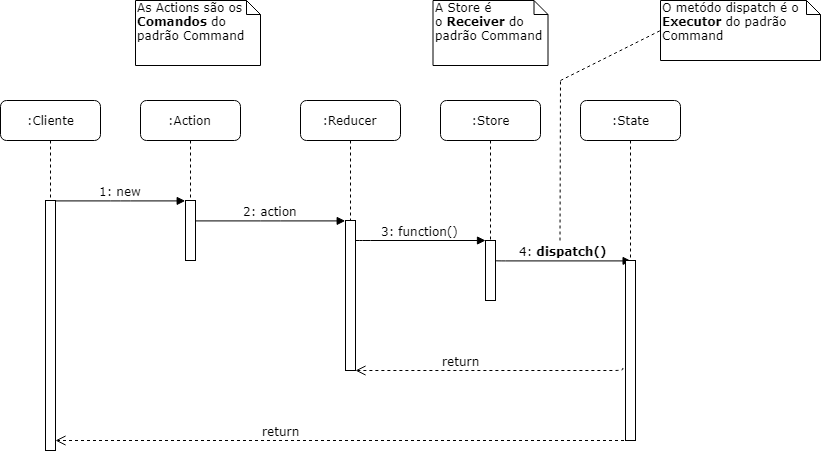

The diagram above was exported from draw.io. Its source (the exported page's mxGraphModel, read from the mxfile embedded in the PNG):
<mxGraphModel dx="1640" dy="1749" grid="1" gridSize="10" guides="1" tooltips="1" connect="1" arrows="1" fold="1" page="1" pageScale="1" pageWidth="1100" pageHeight="850" background="#ffffff" math="0" shadow="0">
  <root>
    <mxCell id="0" />
    <mxCell id="1" parent="0" />
    <mxCell id="7baba1c4bc27f4b0-2" value=":Action" style="shape=umlLifeline;perimeter=lifelinePerimeter;whiteSpace=wrap;html=1;container=1;collapsible=0;recursiveResize=0;outlineConnect=0;rounded=1;shadow=0;comic=0;labelBackgroundColor=none;strokeColor=#000000;strokeWidth=1;fillColor=#FFFFFF;fontFamily=Verdana;fontSize=12;fontColor=#000000;align=center;" parent="1" vertex="1">
      <mxGeometry x="240" y="80" width="100" height="160" as="geometry" />
    </mxCell>
    <mxCell id="7baba1c4bc27f4b0-10" value="" style="html=1;points=[];perimeter=orthogonalPerimeter;rounded=0;shadow=0;comic=0;labelBackgroundColor=none;strokeColor=#000000;strokeWidth=1;fillColor=#FFFFFF;fontFamily=Verdana;fontSize=12;fontColor=#000000;align=center;" parent="7baba1c4bc27f4b0-2" vertex="1">
      <mxGeometry x="45" y="100" width="10" height="60" as="geometry" />
    </mxCell>
    <mxCell id="7baba1c4bc27f4b0-3" value=":Reducer" style="shape=umlLifeline;perimeter=lifelinePerimeter;whiteSpace=wrap;html=1;container=1;collapsible=0;recursiveResize=0;outlineConnect=0;rounded=1;shadow=0;comic=0;labelBackgroundColor=none;strokeColor=#000000;strokeWidth=1;fillColor=#FFFFFF;fontFamily=Verdana;fontSize=12;fontColor=#000000;align=center;" parent="1" vertex="1">
      <mxGeometry x="400" y="80" width="100" height="270" as="geometry" />
    </mxCell>
    <mxCell id="7baba1c4bc27f4b0-13" value="" style="html=1;points=[];perimeter=orthogonalPerimeter;rounded=0;shadow=0;comic=0;labelBackgroundColor=none;strokeColor=#000000;strokeWidth=1;fillColor=#FFFFFF;fontFamily=Verdana;fontSize=12;fontColor=#000000;align=center;" parent="7baba1c4bc27f4b0-3" vertex="1">
      <mxGeometry x="45" y="120" width="10" height="150" as="geometry" />
    </mxCell>
    <mxCell id="7baba1c4bc27f4b0-4" value=":Store" style="shape=umlLifeline;perimeter=lifelinePerimeter;whiteSpace=wrap;html=1;container=1;collapsible=0;recursiveResize=0;outlineConnect=0;rounded=1;shadow=0;comic=0;labelBackgroundColor=none;strokeColor=#000000;strokeWidth=1;fillColor=#FFFFFF;fontFamily=Verdana;fontSize=12;fontColor=#000000;align=center;" parent="1" vertex="1">
      <mxGeometry x="540" y="80" width="100" height="200" as="geometry" />
    </mxCell>
    <mxCell id="7baba1c4bc27f4b0-8" value=":Cliente" style="shape=umlLifeline;perimeter=lifelinePerimeter;whiteSpace=wrap;html=1;container=1;collapsible=0;recursiveResize=0;outlineConnect=0;rounded=1;shadow=0;comic=0;labelBackgroundColor=none;strokeColor=#000000;strokeWidth=1;fillColor=#FFFFFF;fontFamily=Verdana;fontSize=12;fontColor=#000000;align=center;" parent="1" vertex="1">
      <mxGeometry x="100" y="80" width="100" height="350" as="geometry" />
    </mxCell>
    <mxCell id="7baba1c4bc27f4b0-9" value="" style="html=1;points=[];perimeter=orthogonalPerimeter;rounded=0;shadow=0;comic=0;labelBackgroundColor=none;strokeColor=#000000;strokeWidth=1;fillColor=#FFFFFF;fontFamily=Verdana;fontSize=12;fontColor=#000000;align=center;" parent="7baba1c4bc27f4b0-8" vertex="1">
      <mxGeometry x="45" y="100" width="10" height="250" as="geometry" />
    </mxCell>
    <mxCell id="7baba1c4bc27f4b0-16" value="" style="html=1;points=[];perimeter=orthogonalPerimeter;rounded=0;shadow=0;comic=0;labelBackgroundColor=none;strokeColor=#000000;strokeWidth=1;fillColor=#FFFFFF;fontFamily=Verdana;fontSize=12;fontColor=#000000;align=center;" parent="1" vertex="1">
      <mxGeometry x="585" y="220" width="10" height="60" as="geometry" />
    </mxCell>
    <mxCell id="7baba1c4bc27f4b0-17" value="3: function()" style="html=1;verticalAlign=bottom;endArrow=block;labelBackgroundColor=none;fontFamily=Verdana;fontSize=12;edgeStyle=elbowEdgeStyle;elbow=vertical;" parent="1" source="7baba1c4bc27f4b0-13" target="7baba1c4bc27f4b0-16" edge="1">
      <mxGeometry relative="1" as="geometry">
        <mxPoint x="510" y="220" as="sourcePoint" />
        <Array as="points">
          <mxPoint x="460" y="220" />
        </Array>
      </mxGeometry>
    </mxCell>
    <mxCell id="7baba1c4bc27f4b0-30" value="return" style="html=1;verticalAlign=bottom;endArrow=open;dashed=1;endSize=8;labelBackgroundColor=none;fontFamily=Verdana;fontSize=12;edgeStyle=elbowEdgeStyle;elbow=vertical;" parent="1" source="nwsDJ8W0sf88_OjQNWGP-4" target="7baba1c4bc27f4b0-9" edge="1">
      <mxGeometry x="0.2167" relative="1" as="geometry">
        <mxPoint x="800" y="626" as="targetPoint" />
        <Array as="points">
          <mxPoint x="530" y="420" />
          <mxPoint x="410" y="400" />
          <mxPoint x="570" y="600" />
        </Array>
        <mxPoint x="870" y="600" as="sourcePoint" />
        <mxPoint as="offset" />
      </mxGeometry>
    </mxCell>
    <mxCell id="7baba1c4bc27f4b0-11" value="1: new" style="html=1;verticalAlign=bottom;endArrow=block;entryX=0;entryY=0;labelBackgroundColor=none;fontFamily=Verdana;fontSize=12;edgeStyle=elbowEdgeStyle;elbow=vertical;" parent="1" source="7baba1c4bc27f4b0-9" target="7baba1c4bc27f4b0-10" edge="1">
      <mxGeometry relative="1" as="geometry">
        <mxPoint x="220" y="190" as="sourcePoint" />
      </mxGeometry>
    </mxCell>
    <mxCell id="7baba1c4bc27f4b0-14" value="2: action" style="html=1;verticalAlign=bottom;endArrow=block;entryX=0;entryY=0;labelBackgroundColor=none;fontFamily=Verdana;fontSize=12;edgeStyle=elbowEdgeStyle;elbow=vertical;" parent="1" source="7baba1c4bc27f4b0-10" target="7baba1c4bc27f4b0-13" edge="1">
      <mxGeometry relative="1" as="geometry">
        <mxPoint x="370" y="200" as="sourcePoint" />
      </mxGeometry>
    </mxCell>
    <mxCell id="7baba1c4bc27f4b0-42" value="As Actions são os &lt;b&gt;Comandos &lt;/b&gt;do padrão Command&lt;br&gt;" style="shape=note;whiteSpace=wrap;html=1;size=14;verticalAlign=top;align=left;spacingTop=-6;rounded=0;shadow=0;comic=0;labelBackgroundColor=none;strokeColor=#000000;strokeWidth=1;fillColor=#FFFFFF;fontFamily=Verdana;fontSize=12;fontColor=#000000;" parent="1" vertex="1">
      <mxGeometry x="235" y="-20" width="125" height="65" as="geometry" />
    </mxCell>
    <mxCell id="nwsDJ8W0sf88_OjQNWGP-2" value="" style="endArrow=none;dashed=1;html=1;" edge="1" parent="1">
      <mxGeometry width="50" height="50" relative="1" as="geometry">
        <mxPoint x="659.5" y="220" as="sourcePoint" />
        <mxPoint x="660" y="60" as="targetPoint" />
      </mxGeometry>
    </mxCell>
    <mxCell id="nwsDJ8W0sf88_OjQNWGP-3" value="A Store é o&amp;nbsp;&lt;b&gt;Receiver&amp;nbsp;&lt;/b&gt;do padrão Command&lt;br&gt;" style="shape=note;whiteSpace=wrap;html=1;size=14;verticalAlign=top;align=left;spacingTop=-6;rounded=0;shadow=0;comic=0;labelBackgroundColor=none;strokeColor=#000000;strokeWidth=1;fillColor=#FFFFFF;fontFamily=Verdana;fontSize=12;fontColor=#000000;" vertex="1" parent="1">
      <mxGeometry x="532.5" y="-20" width="115" height="65" as="geometry" />
    </mxCell>
    <mxCell id="nwsDJ8W0sf88_OjQNWGP-4" value=":State" style="shape=umlLifeline;perimeter=lifelinePerimeter;whiteSpace=wrap;html=1;container=1;collapsible=0;recursiveResize=0;outlineConnect=0;rounded=1;shadow=0;comic=0;labelBackgroundColor=none;strokeColor=#000000;strokeWidth=1;fillColor=#FFFFFF;fontFamily=Verdana;fontSize=12;fontColor=#000000;align=center;" vertex="1" parent="1">
      <mxGeometry x="680" y="80" width="100" height="340" as="geometry" />
    </mxCell>
    <mxCell id="nwsDJ8W0sf88_OjQNWGP-5" value="4:&amp;nbsp;&lt;b&gt;dispatch()&lt;/b&gt;" style="html=1;verticalAlign=bottom;endArrow=block;labelBackgroundColor=none;fontFamily=Verdana;fontSize=12;edgeStyle=elbowEdgeStyle;elbow=vertical;entryX=0.5;entryY=0;entryDx=0;entryDy=0;entryPerimeter=0;" edge="1" parent="1" target="nwsDJ8W0sf88_OjQNWGP-6">
      <mxGeometry relative="1" as="geometry">
        <mxPoint x="595" y="240" as="sourcePoint" />
        <mxPoint x="720" y="240" as="targetPoint" />
      </mxGeometry>
    </mxCell>
    <mxCell id="nwsDJ8W0sf88_OjQNWGP-6" value="" style="html=1;points=[];perimeter=orthogonalPerimeter;rounded=0;shadow=0;comic=0;labelBackgroundColor=none;strokeColor=#000000;strokeWidth=1;fillColor=#FFFFFF;fontFamily=Verdana;fontSize=12;fontColor=#000000;align=center;" vertex="1" parent="1">
      <mxGeometry x="725" y="240" width="10" height="180" as="geometry" />
    </mxCell>
    <mxCell id="nwsDJ8W0sf88_OjQNWGP-7" value="return" style="html=1;verticalAlign=bottom;endArrow=open;dashed=1;endSize=8;labelBackgroundColor=none;fontFamily=Verdana;fontSize=12;edgeStyle=elbowEdgeStyle;elbow=vertical;exitX=-0.3;exitY=0.6;exitDx=0;exitDy=0;exitPerimeter=0;" edge="1" parent="1" source="nwsDJ8W0sf88_OjQNWGP-6">
      <mxGeometry x="0.2193" relative="1" as="geometry">
        <mxPoint x="455" y="350" as="targetPoint" />
        <Array as="points">
          <mxPoint x="870" y="350" />
        </Array>
        <mxPoint x="1170" y="350" as="sourcePoint" />
        <mxPoint as="offset" />
      </mxGeometry>
    </mxCell>
    <mxCell id="nwsDJ8W0sf88_OjQNWGP-8" value="" style="endArrow=none;dashed=1;html=1;" edge="1" parent="1">
      <mxGeometry width="50" height="50" relative="1" as="geometry">
        <mxPoint x="660" y="60" as="sourcePoint" />
        <mxPoint x="760" y="10" as="targetPoint" />
      </mxGeometry>
    </mxCell>
    <mxCell id="nwsDJ8W0sf88_OjQNWGP-9" value="O metódo dispatch é o &lt;b&gt;Executor &lt;/b&gt;do padrão Command" style="shape=note;whiteSpace=wrap;html=1;size=14;verticalAlign=top;align=left;spacingTop=-6;rounded=0;shadow=0;comic=0;labelBackgroundColor=none;strokeColor=#000000;strokeWidth=1;fillColor=#FFFFFF;fontFamily=Verdana;fontSize=12;fontColor=#000000;" vertex="1" parent="1">
      <mxGeometry x="760" y="-20" width="160" height="60" as="geometry" />
    </mxCell>
  </root>
</mxGraphModel>